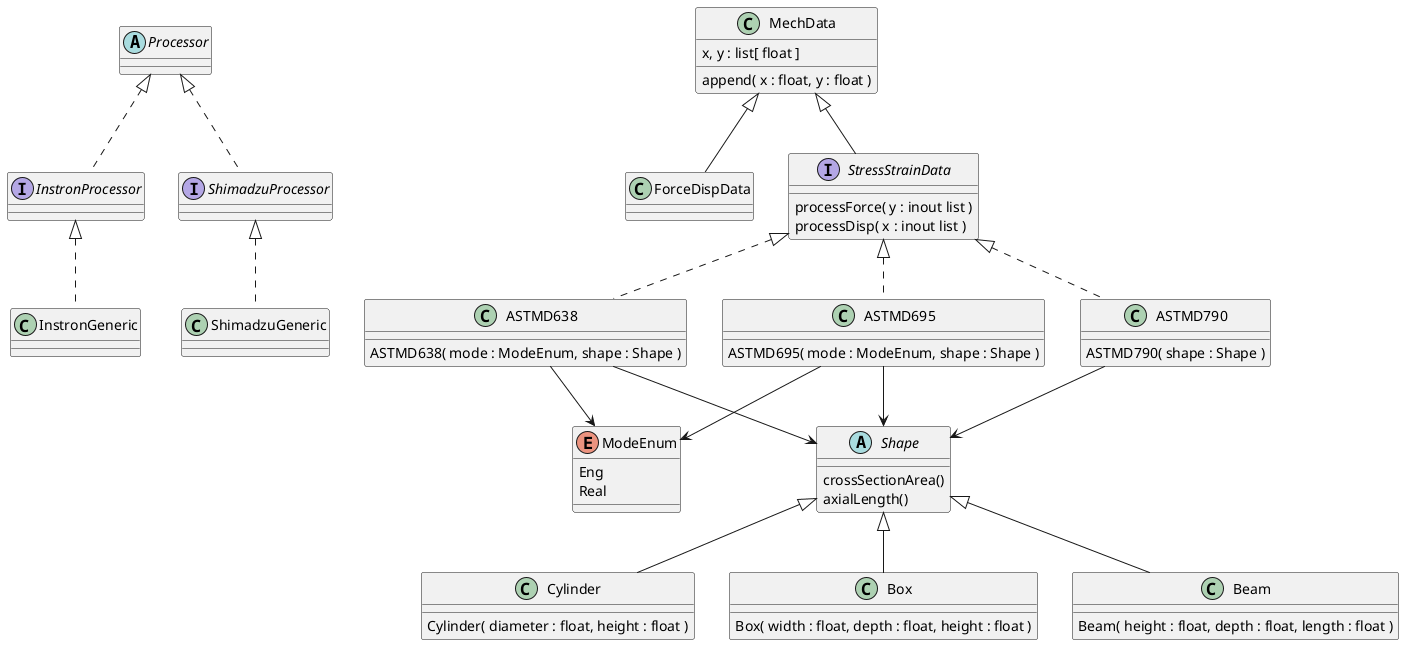

The diagram above was rendered by PlantUML. Its source (embedded in the PNG):
@startuml

abstract class Processor
interface InstronProcessor
interface ShimadzuProcessor
class InstronGeneric
class ShimadzuGeneric

class MechData {
    x, y : list[ float ]
    append( x : float, y : float )
}
class ForceDispData
interface StressStrainData{
    processForce( y : inout list )
    processDisp( x : inout list )
}

' Compression General Plastics ASTMD695
' Tension General Plastics ASTMD638
' 3 Point Bending ASTMD790

class ASTMD695 {
    ASTMD695( mode : ModeEnum, shape : Shape )
}
class ASTMD638 {
    ASTMD638( mode : ModeEnum, shape : Shape )
}
class ASTMD790 {
    ASTMD790( shape : Shape )
}

enum ModeEnum {
    Eng
    Real
}
abstract class Shape{
    crossSectionArea()
    axialLength()
} 

class Cylinder{
    Cylinder( diameter : float, height : float )
}
class Box{
    Box( width : float, depth : float, height : float )
}
class Beam{
    Beam( height : float, depth : float, length : float )
}


MechData <|-- ForceDispData
MechData <|-- StressStrainData
StressStrainData <|.. ASTMD695
StressStrainData <|.. ASTMD638
StressStrainData <|.. ASTMD790

ASTMD695 --> Shape
ASTMD695 --> ModeEnum
ASTMD638 --> Shape
ASTMD638 --> ModeEnum
ASTMD790 --> Shape

Shape <|-- Cylinder
Shape <|-- Box
Shape <|-- Beam

Processor <|.. InstronProcessor
Processor <|.. ShimadzuProcessor
InstronProcessor <|.. InstronGeneric
ShimadzuProcessor <|.. ShimadzuGeneric



@enduml